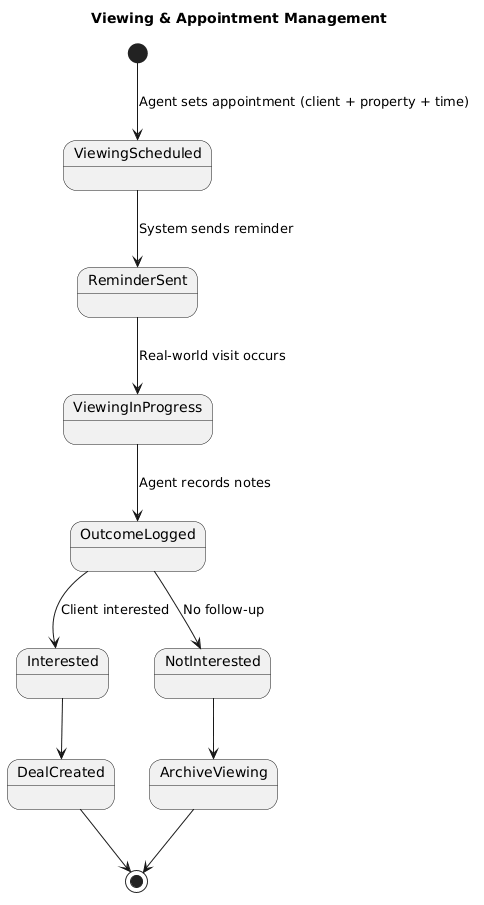

The diagram above was rendered by PlantUML. Its source (embedded in the PNG):
@startuml
title Viewing & Appointment Management

[*] --> ViewingScheduled : Agent sets appointment (client + property + time)
ViewingScheduled --> ReminderSent : System sends reminder
ReminderSent --> ViewingInProgress : Real-world visit occurs
ViewingInProgress --> OutcomeLogged : Agent records notes
OutcomeLogged --> Interested : Client interested
OutcomeLogged --> NotInterested : No follow-up
Interested --> DealCreated
NotInterested --> ArchiveViewing
DealCreated --> [*]
ArchiveViewing --> [*]
@enduml